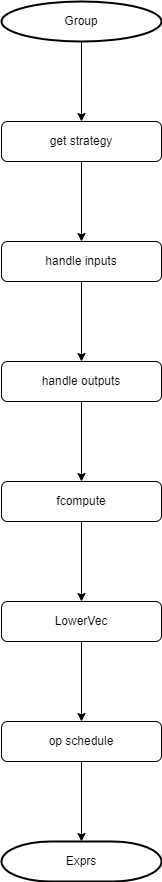

The diagram above was exported from draw.io. Its source (the exported page's mxGraphModel, read from the mxfile embedded in the PNG):
<mxGraphModel dx="912" dy="765" grid="1" gridSize="10" guides="1" tooltips="1" connect="1" arrows="1" fold="1" page="1" pageScale="1" pageWidth="827" pageHeight="1169" math="0" shadow="0">
  <root>
    <mxCell id="0" />
    <mxCell id="1" parent="0" />
    <mxCell id="Wv-Oh6QdGXJ9sLvvqWQ0-1" style="edgeStyle=orthogonalEdgeStyle;rounded=0;orthogonalLoop=1;jettySize=auto;html=1;entryX=0.5;entryY=0;entryDx=0;entryDy=0;" edge="1" parent="1">
      <mxGeometry relative="1" as="geometry">
        <mxPoint x="440" y="400" as="sourcePoint" />
        <Array as="points">
          <mxPoint x="440" y="440" />
          <mxPoint x="440" y="440" />
        </Array>
        <mxPoint x="440" y="480" as="targetPoint" />
      </mxGeometry>
    </mxCell>
    <mxCell id="Wv-Oh6QdGXJ9sLvvqWQ0-11" value="fcompute" style="rounded=1;whiteSpace=wrap;html=1;" vertex="1" parent="1">
      <mxGeometry x="360" y="840" width="160" height="40" as="geometry" />
    </mxCell>
    <mxCell id="YRqQ4lyCKZeyuiUdKj4g-5" style="edgeStyle=orthogonalEdgeStyle;rounded=0;orthogonalLoop=1;jettySize=auto;html=1;entryX=0.5;entryY=0;entryDx=0;entryDy=0;" edge="1" parent="1" source="Wv-Oh6QdGXJ9sLvvqWQ0-13" target="YRqQ4lyCKZeyuiUdKj4g-4">
      <mxGeometry relative="1" as="geometry" />
    </mxCell>
    <mxCell id="Wv-Oh6QdGXJ9sLvvqWQ0-13" value="LowerVec" style="rounded=1;whiteSpace=wrap;html=1;" vertex="1" parent="1">
      <mxGeometry x="360" y="960" width="160" height="40" as="geometry" />
    </mxCell>
    <mxCell id="Wv-Oh6QdGXJ9sLvvqWQ0-14" style="edgeStyle=orthogonalEdgeStyle;rounded=0;orthogonalLoop=1;jettySize=auto;html=1;" edge="1" parent="1" target="Wv-Oh6QdGXJ9sLvvqWQ0-13">
      <mxGeometry relative="1" as="geometry">
        <mxPoint x="440" y="880" as="sourcePoint" />
      </mxGeometry>
    </mxCell>
    <mxCell id="Wv-Oh6QdGXJ9sLvvqWQ0-15" value="Group" style="strokeWidth=2;html=1;shape=mxgraph.flowchart.start_1;whiteSpace=wrap;" vertex="1" parent="1">
      <mxGeometry x="360" y="360" width="160" height="40" as="geometry" />
    </mxCell>
    <mxCell id="Wv-Oh6QdGXJ9sLvvqWQ0-16" value="Exprs" style="strokeWidth=2;html=1;shape=mxgraph.flowchart.terminator;whiteSpace=wrap;" vertex="1" parent="1">
      <mxGeometry x="360" y="1200" width="160" height="40" as="geometry" />
    </mxCell>
    <mxCell id="YRqQ4lyCKZeyuiUdKj4g-7" style="edgeStyle=orthogonalEdgeStyle;rounded=0;orthogonalLoop=1;jettySize=auto;html=1;entryX=0.5;entryY=0;entryDx=0;entryDy=0;" edge="1" parent="1" source="Wv-Oh6QdGXJ9sLvvqWQ0-17" target="YRqQ4lyCKZeyuiUdKj4g-2">
      <mxGeometry relative="1" as="geometry" />
    </mxCell>
    <mxCell id="Wv-Oh6QdGXJ9sLvvqWQ0-17" value="get&amp;nbsp;strategy" style="rounded=1;whiteSpace=wrap;html=1;" vertex="1" parent="1">
      <mxGeometry x="360" y="480" width="160" height="40" as="geometry" />
    </mxCell>
    <mxCell id="YRqQ4lyCKZeyuiUdKj4g-8" style="edgeStyle=orthogonalEdgeStyle;rounded=0;orthogonalLoop=1;jettySize=auto;html=1;entryX=0.5;entryY=0;entryDx=0;entryDy=0;" edge="1" parent="1" source="YRqQ4lyCKZeyuiUdKj4g-2" target="YRqQ4lyCKZeyuiUdKj4g-3">
      <mxGeometry relative="1" as="geometry" />
    </mxCell>
    <mxCell id="YRqQ4lyCKZeyuiUdKj4g-2" value="handle inputs" style="rounded=1;whiteSpace=wrap;html=1;" vertex="1" parent="1">
      <mxGeometry x="360" y="600" width="160" height="40" as="geometry" />
    </mxCell>
    <mxCell id="YRqQ4lyCKZeyuiUdKj4g-9" style="edgeStyle=orthogonalEdgeStyle;rounded=0;orthogonalLoop=1;jettySize=auto;html=1;entryX=0.5;entryY=0;entryDx=0;entryDy=0;" edge="1" parent="1" source="YRqQ4lyCKZeyuiUdKj4g-3" target="Wv-Oh6QdGXJ9sLvvqWQ0-11">
      <mxGeometry relative="1" as="geometry" />
    </mxCell>
    <mxCell id="YRqQ4lyCKZeyuiUdKj4g-3" value="handle outputs" style="rounded=1;whiteSpace=wrap;html=1;" vertex="1" parent="1">
      <mxGeometry x="360" y="720" width="160" height="40" as="geometry" />
    </mxCell>
    <mxCell id="YRqQ4lyCKZeyuiUdKj4g-6" style="edgeStyle=orthogonalEdgeStyle;rounded=0;orthogonalLoop=1;jettySize=auto;html=1;entryX=0.5;entryY=0;entryDx=0;entryDy=0;entryPerimeter=0;" edge="1" parent="1" source="YRqQ4lyCKZeyuiUdKj4g-4" target="Wv-Oh6QdGXJ9sLvvqWQ0-16">
      <mxGeometry relative="1" as="geometry" />
    </mxCell>
    <mxCell id="YRqQ4lyCKZeyuiUdKj4g-4" value="op schedule" style="rounded=1;whiteSpace=wrap;html=1;" vertex="1" parent="1">
      <mxGeometry x="360" y="1080" width="160" height="40" as="geometry" />
    </mxCell>
  </root>
</mxGraphModel>